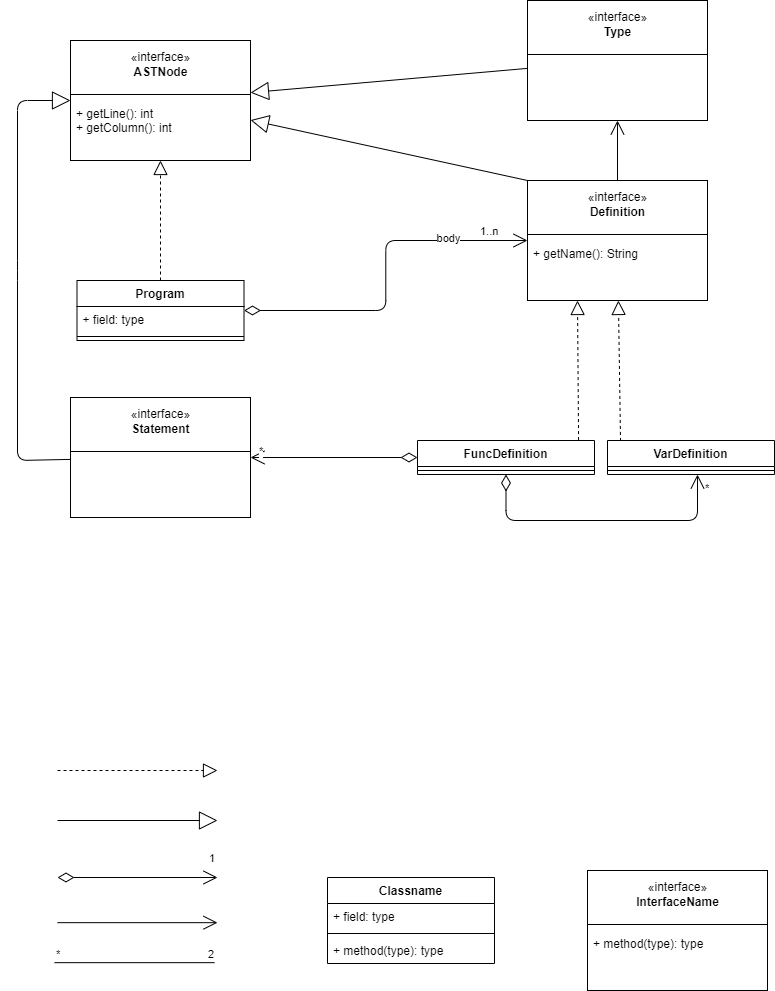

The diagram above was exported from draw.io. Its source (the exported page's mxGraphModel, read from the mxfile embedded in the PNG):
<mxGraphModel dx="1674" dy="738" grid="1" gridSize="10" guides="1" tooltips="1" connect="1" arrows="1" fold="1" page="1" pageScale="1" pageWidth="827" pageHeight="1169" math="0" shadow="0">
  <root>
    <mxCell id="0" />
    <mxCell id="1" parent="0" />
    <mxCell id="kLyqMJTa60GXJmwrMO6C-2" value="Classname" style="swimlane;fontStyle=1;align=center;verticalAlign=top;childLayout=stackLayout;horizontal=1;startSize=26;horizontalStack=0;resizeParent=1;resizeParentMax=0;resizeLast=0;collapsible=1;marginBottom=0;" parent="1" vertex="1">
      <mxGeometry x="330" y="1027" width="167" height="86" as="geometry" />
    </mxCell>
    <mxCell id="kLyqMJTa60GXJmwrMO6C-3" value="+ field: type" style="text;strokeColor=none;fillColor=none;align=left;verticalAlign=top;spacingLeft=4;spacingRight=4;overflow=hidden;rotatable=0;points=[[0,0.5],[1,0.5]];portConstraint=eastwest;" parent="kLyqMJTa60GXJmwrMO6C-2" vertex="1">
      <mxGeometry y="26" width="167" height="26" as="geometry" />
    </mxCell>
    <mxCell id="kLyqMJTa60GXJmwrMO6C-4" value="" style="line;strokeWidth=1;fillColor=none;align=left;verticalAlign=middle;spacingTop=-1;spacingLeft=3;spacingRight=3;rotatable=0;labelPosition=right;points=[];portConstraint=eastwest;" parent="kLyqMJTa60GXJmwrMO6C-2" vertex="1">
      <mxGeometry y="52" width="167" height="8" as="geometry" />
    </mxCell>
    <mxCell id="kLyqMJTa60GXJmwrMO6C-5" value="+ method(type): type" style="text;strokeColor=none;fillColor=none;align=left;verticalAlign=top;spacingLeft=4;spacingRight=4;overflow=hidden;rotatable=0;points=[[0,0.5],[1,0.5]];portConstraint=eastwest;" parent="kLyqMJTa60GXJmwrMO6C-2" vertex="1">
      <mxGeometry y="60" width="167" height="26" as="geometry" />
    </mxCell>
    <mxCell id="kLyqMJTa60GXJmwrMO6C-31" value="" style="endArrow=block;endSize=16;endFill=0;html=1;" parent="1" edge="1">
      <mxGeometry width="160" relative="1" as="geometry">
        <mxPoint x="60" y="970" as="sourcePoint" />
        <mxPoint x="220" y="970" as="targetPoint" />
      </mxGeometry>
    </mxCell>
    <mxCell id="kLyqMJTa60GXJmwrMO6C-33" value="" style="endArrow=open;endFill=1;endSize=12;html=1;" parent="1" edge="1">
      <mxGeometry width="160" relative="1" as="geometry">
        <mxPoint x="60" y="1072.17" as="sourcePoint" />
        <mxPoint x="220" y="1072.17" as="targetPoint" />
        <Array as="points">
          <mxPoint x="220" y="1072.17" />
        </Array>
      </mxGeometry>
    </mxCell>
    <mxCell id="kLyqMJTa60GXJmwrMO6C-36" value="" style="endArrow=none;html=1;edgeStyle=orthogonalEdgeStyle;" parent="1" edge="1">
      <mxGeometry relative="1" as="geometry">
        <mxPoint x="57" y="1112.17" as="sourcePoint" />
        <mxPoint x="217" y="1112.17" as="targetPoint" />
      </mxGeometry>
    </mxCell>
    <mxCell id="kLyqMJTa60GXJmwrMO6C-37" value="*" style="edgeLabel;resizable=0;html=1;align=left;verticalAlign=bottom;" parent="kLyqMJTa60GXJmwrMO6C-36" connectable="0" vertex="1">
      <mxGeometry x="-1" relative="1" as="geometry" />
    </mxCell>
    <mxCell id="kLyqMJTa60GXJmwrMO6C-38" value="2" style="edgeLabel;resizable=0;html=1;align=right;verticalAlign=bottom;" parent="kLyqMJTa60GXJmwrMO6C-36" connectable="0" vertex="1">
      <mxGeometry x="1" relative="1" as="geometry" />
    </mxCell>
    <mxCell id="rE65gYQgk_GprcZskPIs-7" value="" style="group" parent="1" vertex="1" connectable="0">
      <mxGeometry x="590" y="1020" width="180" height="120" as="geometry" />
    </mxCell>
    <mxCell id="rE65gYQgk_GprcZskPIs-8" value="+ method(type): type" style="text;strokeColor=none;fillColor=none;align=left;verticalAlign=top;spacingLeft=4;spacingRight=4;overflow=hidden;rotatable=0;points=[[0,0.5],[1,0.5]];portConstraint=eastwest;" parent="rE65gYQgk_GprcZskPIs-7" vertex="1">
      <mxGeometry y="60" width="180" height="50" as="geometry" />
    </mxCell>
    <mxCell id="rE65gYQgk_GprcZskPIs-9" value="«interface»&lt;br&gt;&lt;b&gt;InterfaceName&lt;br&gt;&lt;br&gt;&lt;br&gt;&lt;br&gt;&lt;br&gt;&lt;br&gt;&lt;/b&gt;" style="html=1;" parent="rE65gYQgk_GprcZskPIs-7" vertex="1">
      <mxGeometry width="180" height="120" as="geometry" />
    </mxCell>
    <mxCell id="rE65gYQgk_GprcZskPIs-10" value="" style="line;strokeWidth=1;fillColor=none;align=left;verticalAlign=middle;spacingTop=-1;spacingLeft=3;spacingRight=3;rotatable=0;labelPosition=right;points=[];portConstraint=eastwest;" parent="rE65gYQgk_GprcZskPIs-7" vertex="1">
      <mxGeometry y="50" width="180" height="8" as="geometry" />
    </mxCell>
    <mxCell id="rE65gYQgk_GprcZskPIs-11" value="+ method(type): type" style="text;strokeColor=none;fillColor=none;align=left;verticalAlign=top;spacingLeft=4;spacingRight=4;overflow=hidden;rotatable=0;points=[[0,0.5],[1,0.5]];portConstraint=eastwest;" parent="rE65gYQgk_GprcZskPIs-7" vertex="1">
      <mxGeometry y="60" width="180" height="26" as="geometry" />
    </mxCell>
    <mxCell id="I8hlowipct-D2tbEc6_7-12" value="1" style="endArrow=open;html=1;endSize=12;startArrow=diamondThin;startSize=14;startFill=0;edgeStyle=orthogonalEdgeStyle;align=left;verticalAlign=bottom;" parent="1" edge="1">
      <mxGeometry x="0.875" y="10" relative="1" as="geometry">
        <mxPoint x="60" y="1027" as="sourcePoint" />
        <mxPoint x="220" y="1027" as="targetPoint" />
        <mxPoint as="offset" />
      </mxGeometry>
    </mxCell>
    <mxCell id="svodaLwBF_DBIOyZibOC-1" value="" style="endArrow=block;dashed=1;endFill=0;endSize=12;html=1;" parent="1" edge="1">
      <mxGeometry width="160" relative="1" as="geometry">
        <mxPoint x="60" y="920" as="sourcePoint" />
        <mxPoint x="220" y="920" as="targetPoint" />
      </mxGeometry>
    </mxCell>
    <mxCell id="30QUACfTvZdOPe5UI4Ga-1" value="" style="group" parent="1" vertex="1" connectable="0">
      <mxGeometry x="73" y="190" width="180" height="120" as="geometry" />
    </mxCell>
    <mxCell id="30QUACfTvZdOPe5UI4Ga-2" value="+ method(type): type" style="text;strokeColor=none;fillColor=none;align=left;verticalAlign=top;spacingLeft=4;spacingRight=4;overflow=hidden;rotatable=0;points=[[0,0.5],[1,0.5]];portConstraint=eastwest;" parent="30QUACfTvZdOPe5UI4Ga-1" vertex="1">
      <mxGeometry y="60" width="180" height="50" as="geometry" />
    </mxCell>
    <mxCell id="30QUACfTvZdOPe5UI4Ga-3" value="«interface»&lt;br&gt;&lt;b style=&quot;border-color: var(--border-color);&quot;&gt;ASTNode&lt;/b&gt;&lt;b&gt;&lt;br&gt;&lt;br&gt;&lt;br&gt;&lt;br&gt;&lt;br&gt;&lt;br&gt;&lt;/b&gt;" style="html=1;" parent="30QUACfTvZdOPe5UI4Ga-1" vertex="1">
      <mxGeometry width="180" height="120" as="geometry" />
    </mxCell>
    <mxCell id="30QUACfTvZdOPe5UI4Ga-4" value="" style="line;strokeWidth=1;fillColor=none;align=left;verticalAlign=middle;spacingTop=-1;spacingLeft=3;spacingRight=3;rotatable=0;labelPosition=right;points=[];portConstraint=eastwest;" parent="30QUACfTvZdOPe5UI4Ga-1" vertex="1">
      <mxGeometry y="50" width="180" height="8" as="geometry" />
    </mxCell>
    <mxCell id="30QUACfTvZdOPe5UI4Ga-5" value="+ getLine(): int&#10;+ getColumn(): int&#10;" style="text;strokeColor=none;fillColor=none;align=left;verticalAlign=top;spacingLeft=4;spacingRight=4;overflow=hidden;rotatable=0;points=[[0,0.5],[1,0.5]];portConstraint=eastwest;" parent="30QUACfTvZdOPe5UI4Ga-1" vertex="1">
      <mxGeometry y="60" width="180" height="50" as="geometry" />
    </mxCell>
    <mxCell id="30QUACfTvZdOPe5UI4Ga-11" value="Program" style="swimlane;fontStyle=1;align=center;verticalAlign=top;childLayout=stackLayout;horizontal=1;startSize=26;horizontalStack=0;resizeParent=1;resizeParentMax=0;resizeLast=0;collapsible=1;marginBottom=0;" parent="1" vertex="1">
      <mxGeometry x="79.5" y="430" width="167" height="60" as="geometry" />
    </mxCell>
    <mxCell id="30QUACfTvZdOPe5UI4Ga-12" value="+ field: type" style="text;strokeColor=none;fillColor=none;align=left;verticalAlign=top;spacingLeft=4;spacingRight=4;overflow=hidden;rotatable=0;points=[[0,0.5],[1,0.5]];portConstraint=eastwest;" parent="30QUACfTvZdOPe5UI4Ga-11" vertex="1">
      <mxGeometry y="26" width="167" height="26" as="geometry" />
    </mxCell>
    <mxCell id="30QUACfTvZdOPe5UI4Ga-13" value="" style="line;strokeWidth=1;fillColor=none;align=left;verticalAlign=middle;spacingTop=-1;spacingLeft=3;spacingRight=3;rotatable=0;labelPosition=right;points=[];portConstraint=eastwest;" parent="30QUACfTvZdOPe5UI4Ga-11" vertex="1">
      <mxGeometry y="52" width="167" height="8" as="geometry" />
    </mxCell>
    <mxCell id="30QUACfTvZdOPe5UI4Ga-15" value="" style="endArrow=block;dashed=1;endFill=0;endSize=12;html=1;exitX=0.5;exitY=0;exitDx=0;exitDy=0;" parent="1" source="30QUACfTvZdOPe5UI4Ga-11" target="30QUACfTvZdOPe5UI4Ga-3" edge="1">
      <mxGeometry width="160" relative="1" as="geometry">
        <mxPoint x="70" y="930" as="sourcePoint" />
        <mxPoint x="230" y="930" as="targetPoint" />
      </mxGeometry>
    </mxCell>
    <mxCell id="30QUACfTvZdOPe5UI4Ga-16" value="FuncDefinition&#10;" style="swimlane;fontStyle=1;align=center;verticalAlign=top;childLayout=stackLayout;horizontal=1;startSize=26;horizontalStack=0;resizeParent=1;resizeParentMax=0;resizeLast=0;collapsible=1;marginBottom=0;" parent="1" vertex="1">
      <mxGeometry x="420" y="590" width="177" height="34" as="geometry" />
    </mxCell>
    <mxCell id="30QUACfTvZdOPe5UI4Ga-18" value="" style="line;strokeWidth=1;fillColor=none;align=left;verticalAlign=middle;spacingTop=-1;spacingLeft=3;spacingRight=3;rotatable=0;labelPosition=right;points=[];portConstraint=eastwest;" parent="30QUACfTvZdOPe5UI4Ga-16" vertex="1">
      <mxGeometry y="26" width="177" height="8" as="geometry" />
    </mxCell>
    <mxCell id="30QUACfTvZdOPe5UI4Ga-21" value="VarDefinition&#10;" style="swimlane;fontStyle=1;align=center;verticalAlign=top;childLayout=stackLayout;horizontal=1;startSize=26;horizontalStack=0;resizeParent=1;resizeParentMax=0;resizeLast=0;collapsible=1;marginBottom=0;" parent="1" vertex="1">
      <mxGeometry x="610" y="590" width="167" height="34" as="geometry" />
    </mxCell>
    <mxCell id="30QUACfTvZdOPe5UI4Ga-23" value="" style="line;strokeWidth=1;fillColor=none;align=left;verticalAlign=middle;spacingTop=-1;spacingLeft=3;spacingRight=3;rotatable=0;labelPosition=right;points=[];portConstraint=eastwest;" parent="30QUACfTvZdOPe5UI4Ga-21" vertex="1">
      <mxGeometry y="26" width="167" height="8" as="geometry" />
    </mxCell>
    <mxCell id="30QUACfTvZdOPe5UI4Ga-25" value="" style="group" parent="1" vertex="1" connectable="0">
      <mxGeometry x="530" y="330" width="180" height="120" as="geometry" />
    </mxCell>
    <mxCell id="30QUACfTvZdOPe5UI4Ga-26" value="+ method(type): type" style="text;strokeColor=none;fillColor=none;align=left;verticalAlign=top;spacingLeft=4;spacingRight=4;overflow=hidden;rotatable=0;points=[[0,0.5],[1,0.5]];portConstraint=eastwest;" parent="30QUACfTvZdOPe5UI4Ga-25" vertex="1">
      <mxGeometry y="60" width="180" height="50" as="geometry" />
    </mxCell>
    <mxCell id="30QUACfTvZdOPe5UI4Ga-27" value="«interface»&lt;br&gt;&lt;b&gt;Definition&lt;br&gt;&lt;br&gt;&lt;br&gt;&lt;br&gt;&lt;br&gt;&lt;br&gt;&lt;/b&gt;" style="html=1;" parent="30QUACfTvZdOPe5UI4Ga-25" vertex="1">
      <mxGeometry width="180" height="120" as="geometry" />
    </mxCell>
    <mxCell id="30QUACfTvZdOPe5UI4Ga-28" value="" style="line;strokeWidth=1;fillColor=none;align=left;verticalAlign=middle;spacingTop=-1;spacingLeft=3;spacingRight=3;rotatable=0;labelPosition=right;points=[];portConstraint=eastwest;" parent="30QUACfTvZdOPe5UI4Ga-25" vertex="1">
      <mxGeometry y="50" width="180" height="8" as="geometry" />
    </mxCell>
    <mxCell id="30QUACfTvZdOPe5UI4Ga-29" value="+ getName(): String&#10;" style="text;strokeColor=none;fillColor=none;align=left;verticalAlign=top;spacingLeft=4;spacingRight=4;overflow=hidden;rotatable=0;points=[[0,0.5],[1,0.5]];portConstraint=eastwest;" parent="30QUACfTvZdOPe5UI4Ga-25" vertex="1">
      <mxGeometry y="60" width="180" height="26" as="geometry" />
    </mxCell>
    <mxCell id="30QUACfTvZdOPe5UI4Ga-31" value="" style="endArrow=block;dashed=1;endFill=0;endSize=12;html=1;exitX=0.91;exitY=-0.012;exitDx=0;exitDy=0;exitPerimeter=0;" parent="1" source="30QUACfTvZdOPe5UI4Ga-16" edge="1">
      <mxGeometry width="160" relative="1" as="geometry">
        <mxPoint x="70" y="930" as="sourcePoint" />
        <mxPoint x="580" y="450" as="targetPoint" />
      </mxGeometry>
    </mxCell>
    <mxCell id="30QUACfTvZdOPe5UI4Ga-32" value="" style="endArrow=block;dashed=1;endFill=0;endSize=12;html=1;exitX=0.078;exitY=0.012;exitDx=0;exitDy=0;exitPerimeter=0;" parent="1" source="30QUACfTvZdOPe5UI4Ga-21" target="30QUACfTvZdOPe5UI4Ga-27" edge="1">
      <mxGeometry width="160" relative="1" as="geometry">
        <mxPoint x="635" y="632" as="sourcePoint" />
        <mxPoint x="240" y="940" as="targetPoint" />
      </mxGeometry>
    </mxCell>
    <mxCell id="30QUACfTvZdOPe5UI4Ga-33" value="" style="group" parent="1" vertex="1" connectable="0">
      <mxGeometry x="530" y="150" width="180" height="120" as="geometry" />
    </mxCell>
    <mxCell id="30QUACfTvZdOPe5UI4Ga-34" value="+ method(type): type" style="text;strokeColor=none;fillColor=none;align=left;verticalAlign=top;spacingLeft=4;spacingRight=4;overflow=hidden;rotatable=0;points=[[0,0.5],[1,0.5]];portConstraint=eastwest;" parent="30QUACfTvZdOPe5UI4Ga-33" vertex="1">
      <mxGeometry y="60" width="180" height="50" as="geometry" />
    </mxCell>
    <mxCell id="30QUACfTvZdOPe5UI4Ga-35" value="«interface»&lt;br&gt;&lt;b&gt;Type&lt;br&gt;&lt;br&gt;&lt;br&gt;&lt;br&gt;&lt;br&gt;&lt;br&gt;&lt;/b&gt;" style="html=1;" parent="30QUACfTvZdOPe5UI4Ga-33" vertex="1">
      <mxGeometry width="180" height="120" as="geometry" />
    </mxCell>
    <mxCell id="30QUACfTvZdOPe5UI4Ga-36" value="" style="line;strokeWidth=1;fillColor=none;align=left;verticalAlign=middle;spacingTop=-1;spacingLeft=3;spacingRight=3;rotatable=0;labelPosition=right;points=[];portConstraint=eastwest;" parent="30QUACfTvZdOPe5UI4Ga-33" vertex="1">
      <mxGeometry y="50" width="180" height="8" as="geometry" />
    </mxCell>
    <mxCell id="30QUACfTvZdOPe5UI4Ga-40" value="" style="endArrow=block;endSize=16;endFill=0;html=1;exitX=0;exitY=0;exitDx=0;exitDy=0;" parent="1" source="30QUACfTvZdOPe5UI4Ga-27" target="30QUACfTvZdOPe5UI4Ga-3" edge="1">
      <mxGeometry width="160" relative="1" as="geometry">
        <mxPoint x="337" y="380" as="sourcePoint" />
        <mxPoint x="497" y="380" as="targetPoint" />
      </mxGeometry>
    </mxCell>
    <mxCell id="30QUACfTvZdOPe5UI4Ga-42" value="" style="group" parent="1" vertex="1" connectable="0">
      <mxGeometry x="73" y="547" width="180" height="120" as="geometry" />
    </mxCell>
    <mxCell id="30QUACfTvZdOPe5UI4Ga-43" value="+ method(type): type" style="text;strokeColor=none;fillColor=none;align=left;verticalAlign=top;spacingLeft=4;spacingRight=4;overflow=hidden;rotatable=0;points=[[0,0.5],[1,0.5]];portConstraint=eastwest;" parent="30QUACfTvZdOPe5UI4Ga-42" vertex="1">
      <mxGeometry y="60" width="180" height="50" as="geometry" />
    </mxCell>
    <mxCell id="30QUACfTvZdOPe5UI4Ga-44" value="«interface»&lt;br&gt;&lt;b&gt;Statement&lt;br&gt;&lt;br&gt;&lt;br&gt;&lt;br&gt;&lt;br&gt;&lt;br&gt;&lt;/b&gt;" style="html=1;" parent="30QUACfTvZdOPe5UI4Ga-42" vertex="1">
      <mxGeometry width="180" height="120" as="geometry" />
    </mxCell>
    <mxCell id="30QUACfTvZdOPe5UI4Ga-45" value="" style="line;strokeWidth=1;fillColor=none;align=left;verticalAlign=middle;spacingTop=-1;spacingLeft=3;spacingRight=3;rotatable=0;labelPosition=right;points=[];portConstraint=eastwest;" parent="30QUACfTvZdOPe5UI4Ga-42" vertex="1">
      <mxGeometry y="50" width="180" height="8" as="geometry" />
    </mxCell>
    <mxCell id="30QUACfTvZdOPe5UI4Ga-47" value="*" style="endArrow=open;html=1;endSize=12;startArrow=diamondThin;startSize=14;startFill=0;edgeStyle=orthogonalEdgeStyle;align=left;verticalAlign=bottom;" parent="1" source="30QUACfTvZdOPe5UI4Ga-16" target="30QUACfTvZdOPe5UI4Ga-44" edge="1">
      <mxGeometry x="0.9162" y="3" relative="1" as="geometry">
        <mxPoint x="310" y="560" as="sourcePoint" />
        <mxPoint x="440" y="590" as="targetPoint" />
        <mxPoint as="offset" />
      </mxGeometry>
    </mxCell>
    <mxCell id="_fydJ2BgeLcuMljtesqT-1" value="*" style="endArrow=open;html=1;endSize=12;startArrow=diamondThin;startSize=14;startFill=0;edgeStyle=orthogonalEdgeStyle;align=left;verticalAlign=bottom;" parent="1" source="30QUACfTvZdOPe5UI4Ga-16" target="30QUACfTvZdOPe5UI4Ga-21" edge="1">
      <mxGeometry x="0.8413" y="-6" relative="1" as="geometry">
        <mxPoint x="600" y="567.5" as="sourcePoint" />
        <mxPoint x="670" y="568.5" as="targetPoint" />
        <mxPoint as="offset" />
        <Array as="points">
          <mxPoint x="509" y="670" />
          <mxPoint x="700" y="670" />
        </Array>
      </mxGeometry>
    </mxCell>
    <mxCell id="_fydJ2BgeLcuMljtesqT-3" value="1..n" style="endArrow=open;html=1;endSize=12;startArrow=diamondThin;startSize=14;startFill=0;edgeStyle=orthogonalEdgeStyle;align=left;verticalAlign=bottom;" parent="1" source="30QUACfTvZdOPe5UI4Ga-11" target="30QUACfTvZdOPe5UI4Ga-27" edge="1">
      <mxGeometry x="0.7182" relative="1" as="geometry">
        <mxPoint x="379" y="430" as="sourcePoint" />
        <mxPoint x="449" y="431" as="targetPoint" />
        <mxPoint as="offset" />
      </mxGeometry>
    </mxCell>
    <mxCell id="_fydJ2BgeLcuMljtesqT-8" value="body" style="edgeLabel;html=1;align=center;verticalAlign=middle;resizable=0;points=[];" parent="_fydJ2BgeLcuMljtesqT-3" vertex="1" connectable="0">
      <mxGeometry x="-0.0516" y="-1" relative="1" as="geometry">
        <mxPoint x="61" y="-46" as="offset" />
      </mxGeometry>
    </mxCell>
    <mxCell id="_fydJ2BgeLcuMljtesqT-5" value="" style="endArrow=open;endFill=1;endSize=12;html=1;" parent="1" source="30QUACfTvZdOPe5UI4Ga-27" target="30QUACfTvZdOPe5UI4Ga-35" edge="1">
      <mxGeometry width="160" relative="1" as="geometry">
        <mxPoint x="510" y="280.0000000000001" as="sourcePoint" />
        <mxPoint x="670" y="280.0000000000001" as="targetPoint" />
        <Array as="points" />
      </mxGeometry>
    </mxCell>
    <mxCell id="_fydJ2BgeLcuMljtesqT-6" value="" style="endArrow=block;endSize=16;endFill=0;html=1;" parent="1" source="30QUACfTvZdOPe5UI4Ga-35" target="30QUACfTvZdOPe5UI4Ga-3" edge="1">
      <mxGeometry width="160" relative="1" as="geometry">
        <mxPoint x="540" y="340" as="sourcePoint" />
        <mxPoint x="263" y="230" as="targetPoint" />
      </mxGeometry>
    </mxCell>
    <mxCell id="_fydJ2BgeLcuMljtesqT-10" value="" style="endArrow=block;endSize=16;endFill=0;html=1;" parent="1" source="30QUACfTvZdOPe5UI4Ga-44" target="30QUACfTvZdOPe5UI4Ga-3" edge="1">
      <mxGeometry width="160" relative="1" as="geometry">
        <mxPoint x="-40" y="389.58000000000004" as="sourcePoint" />
        <mxPoint x="120" y="389.58000000000004" as="targetPoint" />
        <Array as="points">
          <mxPoint x="20" y="610" />
          <mxPoint x="20" y="420" />
          <mxPoint x="20" y="250" />
        </Array>
      </mxGeometry>
    </mxCell>
  </root>
</mxGraphModel>